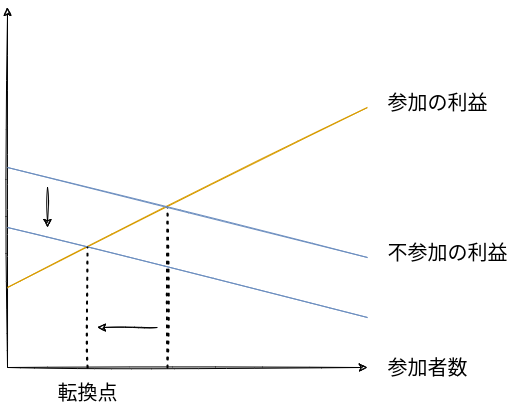

The diagram above was exported from draw.io. Its source (the exported page's mxGraphModel, read from the mxfile embedded in the PNG):
<mxGraphModel dx="1374" dy="777" grid="1" gridSize="10" guides="1" tooltips="1" connect="1" arrows="1" fold="1" page="1" pageScale="1" pageWidth="850" pageHeight="1100" math="0" shadow="0">
  <root>
    <mxCell id="0" />
    <mxCell id="1" parent="0" />
    <mxCell id="2" value="" style="endArrow=classic;html=1;sketch=1;" parent="1" edge="1">
      <mxGeometry width="50" height="50" relative="1" as="geometry">
        <mxPoint x="80" y="400" as="sourcePoint" />
        <mxPoint x="80" y="40" as="targetPoint" />
      </mxGeometry>
    </mxCell>
    <mxCell id="3" value="" style="endArrow=classic;html=1;sketch=1;" parent="1" edge="1">
      <mxGeometry width="50" height="50" relative="1" as="geometry">
        <mxPoint x="80" y="400" as="sourcePoint" />
        <mxPoint x="440" y="400" as="targetPoint" />
      </mxGeometry>
    </mxCell>
    <mxCell id="4" value="&lt;font style=&quot;font-size: 20px&quot;&gt;参加者数&lt;/font&gt;" style="text;html=1;resizable=0;autosize=1;align=center;verticalAlign=middle;points=[];fillColor=none;strokeColor=none;rounded=0;" parent="1" vertex="1">
      <mxGeometry x="450" y="390" width="100" height="20" as="geometry" />
    </mxCell>
    <mxCell id="6" value="不参加の利益" style="text;html=1;resizable=0;autosize=1;align=center;verticalAlign=middle;points=[];fillColor=none;strokeColor=none;rounded=0;fontSize=20;" parent="1" vertex="1">
      <mxGeometry x="450" y="270" width="140" height="30" as="geometry" />
    </mxCell>
    <mxCell id="7" value="" style="endArrow=none;html=1;sketch=1;fontSize=20;fillColor=#ffe6cc;strokeColor=#d79b00;" parent="1" edge="1">
      <mxGeometry width="50" height="50" relative="1" as="geometry">
        <mxPoint x="80" y="320" as="sourcePoint" />
        <mxPoint x="440" y="140" as="targetPoint" />
      </mxGeometry>
    </mxCell>
    <mxCell id="8" value="参加の利益" style="text;html=1;resizable=0;autosize=1;align=center;verticalAlign=middle;points=[];fillColor=none;strokeColor=none;rounded=0;fontSize=20;" parent="1" vertex="1">
      <mxGeometry x="450" y="120" width="120" height="30" as="geometry" />
    </mxCell>
    <mxCell id="9" value="" style="endArrow=none;dashed=1;html=1;dashPattern=1 3;strokeWidth=2;sketch=1;fontSize=20;" parent="1" edge="1">
      <mxGeometry width="50" height="50" relative="1" as="geometry">
        <mxPoint x="240" y="400" as="sourcePoint" />
        <mxPoint x="240" y="240" as="targetPoint" />
      </mxGeometry>
    </mxCell>
    <mxCell id="11" value="" style="endArrow=none;html=1;sketch=1;fontSize=20;fillColor=#dae8fc;strokeColor=#6c8ebf;" parent="1" edge="1">
      <mxGeometry width="50" height="50" relative="1" as="geometry">
        <mxPoint x="80" y="200" as="sourcePoint" />
        <mxPoint x="440" y="290" as="targetPoint" />
      </mxGeometry>
    </mxCell>
    <mxCell id="14" value="" style="endArrow=none;html=1;sketch=1;fontSize=20;fillColor=#dae8fc;strokeColor=#6c8ebf;" parent="1" edge="1">
      <mxGeometry width="50" height="50" relative="1" as="geometry">
        <mxPoint x="80" y="260" as="sourcePoint" />
        <mxPoint x="440" y="350" as="targetPoint" />
      </mxGeometry>
    </mxCell>
    <mxCell id="16" value="" style="endArrow=none;dashed=1;html=1;dashPattern=1 3;strokeWidth=2;sketch=1;fontSize=20;" parent="1" edge="1">
      <mxGeometry width="50" height="50" relative="1" as="geometry">
        <mxPoint x="160" y="400" as="sourcePoint" />
        <mxPoint x="160" y="280" as="targetPoint" />
      </mxGeometry>
    </mxCell>
    <mxCell id="17" value="" style="endArrow=classic;html=1;sketch=1;" parent="1" edge="1">
      <mxGeometry width="50" height="50" relative="1" as="geometry">
        <mxPoint x="120" y="220" as="sourcePoint" />
        <mxPoint x="120" y="260" as="targetPoint" />
      </mxGeometry>
    </mxCell>
    <mxCell id="19" value="" style="endArrow=classic;html=1;sketch=1;" parent="1" edge="1">
      <mxGeometry width="50" height="50" relative="1" as="geometry">
        <mxPoint x="230" y="360" as="sourcePoint" />
        <mxPoint x="170" y="360" as="targetPoint" />
      </mxGeometry>
    </mxCell>
    <mxCell id="20" value="転換点" style="text;html=1;resizable=0;autosize=1;align=center;verticalAlign=middle;points=[];fillColor=none;strokeColor=none;rounded=0;fontSize=20;" vertex="1" parent="1">
      <mxGeometry x="120" y="410" width="80" height="30" as="geometry" />
    </mxCell>
  </root>
</mxGraphModel>